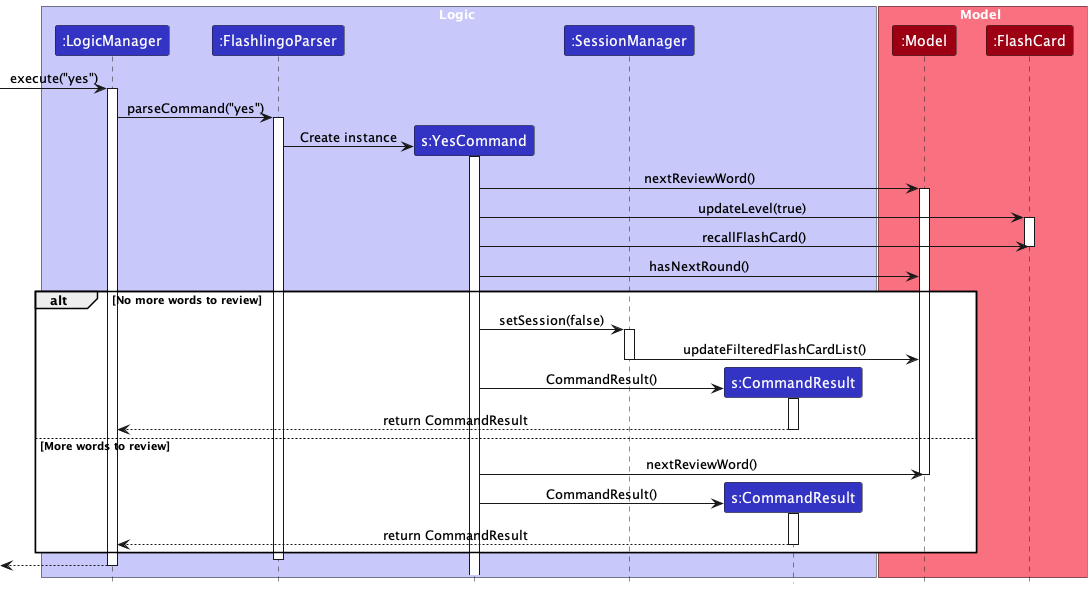

The diagram above was rendered by PlantUML. Its source (embedded in the PNG):
@startuml
!include style.puml
skinparam ArrowFontStyle plain

box Logic LOGIC_COLOR_T1
participant ":LogicManager" as LogicManager LOGIC_COLOR
participant ":FlashlingoParser" as FlashlingoParser LOGIC_COLOR
participant "s:YesCommand" as YesCommand LOGIC_COLOR
participant ":SessionManager" as SessionManager LOGIC_COLOR
participant "s:CommandResult" as CommandResult LOGIC_COLOR
end box

box Model MODEL_COLOR_T1
participant ":Model" as Model MODEL_COLOR
participant ":FlashCard" as FlashCard MODEL_COLOR
end box

[-> LogicManager : execute("yes")
activate LogicManager

LogicManager -> FlashlingoParser : parseCommand("yes")
activate FlashlingoParser

create YesCommand
FlashlingoParser -> YesCommand : Create instance
activate YesCommand


YesCommand -> Model: nextReviewWord()
activate Model
YesCommand -> FlashCard: updateLevel(true)
activate FlashCard
YesCommand -> FlashCard: recallFlashCard()
deactivate FlashCard
YesCommand -> Model: hasNextRound()

alt No more words to review
    YesCommand -> SessionManager: setSession(false)
    activate SessionManager
    SessionManager -> Model: updateFilteredFlashCardList()
    deactivate SessionManager
    create CommandResult
    YesCommand -> CommandResult : CommandResult()
    activate CommandResult
    CommandResult --> LogicManager : return CommandResult
    deactivate CommandResult
else More words to review
    YesCommand -> Model: nextReviewWord()
    deactivate Model
    create CommandResult
    YesCommand -> CommandResult : CommandResult()
    activate CommandResult
    CommandResult --> LogicManager : return CommandResult
    deactivate CommandResult
end

deactivate FlashlingoParser

[<--LogicManager
deactivate LogicManager
@enduml